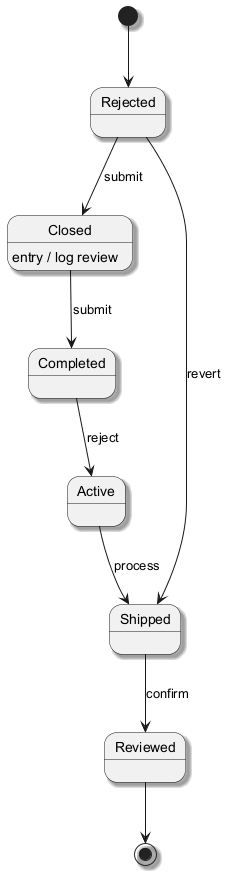

The diagram above was rendered by PlantUML. Its source (embedded in the PNG):
@startuml
skinparam monochrome true
skinparam shadowing true
[*] --> Rejected
Rejected --> Closed : submit
Closed --> Completed : submit
Closed : entry / log review
Completed --> Active : reject
Active --> Shipped : process
Shipped --> Reviewed : confirm
Rejected --> Shipped : revert
Reviewed --> [*]
@enduml